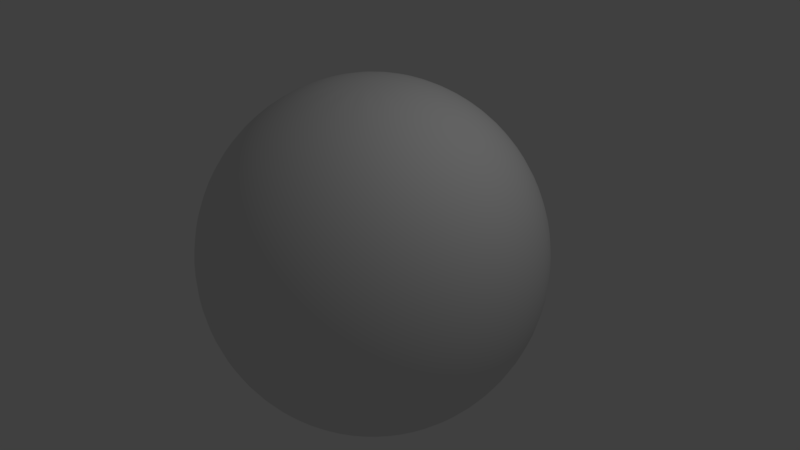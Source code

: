 # Source: pallo.blend  (saved by Blender 2.77.0; exported with 4.5.12 LTS)
import bpy
from mathutils import Matrix  # noqa: F401  (used for matrix-valued properties, if any)

bpy.ops.wm.read_factory_settings(use_empty=True)
scene = bpy.context.scene
scene.name = 'Scene'

# ---- collections
col_collection_1 = bpy.data.collections.new('Collection 1'); scene.collection.children.link(col_collection_1)

# ---- materials (node trees are filled in below, after node groups)
mat_material = bpy.data.materials.new('Material')
mat_material.alpha_threshold = 0.0
mat_material.use_transparent_shadow = False
mat_material.roughness = 0.5
mat_material.line_color = (0.0, 0.0, 0.0, 1.0)

# ---- material node trees

# ---- world
world_world = bpy.data.worlds.new('World'); scene.world = world_world
world_world.color = (0.05088, 0.05088, 0.05088)
world_world.use_sun_shadow = False
world_world.sun_shadow_jitter_overblur = 0.0
world_world.cycles.sampling_method = 'MANUAL'

# ---- cameras
cam_camera = bpy.data.cameras.new('Camera')
cam_camera.clip_end = 100.0
cam_camera.lens = 35.0
cam_camera.sensor_width = 32.0
cam_camera.sensor_height = 18.0
cam_camera.ortho_scale = 7.314
cam_camera.dof.focus_distance = 0.0
cam_camera.dof.aperture_fstop = 128.0

# ---- lights
light_lamp = bpy.data.lights.new('Lamp', 'POINT')
light_lamp.transmission_factor = 0.0
light_lamp.cutoff_distance = 30.0
light_lamp.energy = 100.0
light_lamp.shadow_buffer_clip_start = 1.001
light_lamp.shadow_soft_size = 0.1
light_lamp.shadow_maximum_resolution = 0.006
light_lamp.use_absolute_resolution = True

# ---- meshes
me_sphere = bpy.data.meshes.new('Sphere')
me_sphere.from_pydata([(-0.309, 0.0, 0.9511), (-0.5878, 0.0, 0.809), (-0.809, 0.0, 0.5878), (-0.9511, 0.0, 0.309), (-1.0, 0.0, -4.371e-08), (-0.9511, 0.0, -0.309), (-0.809, 0.0, -0.5878), (-0.5878, 0.0, -0.809), (-0.309, 0.0, -0.9511), (-0.2823, 0.1257, 0.9511), (-0.537, 0.2391, 0.809), (-0.7391, 0.3291, 0.5878), (-0.8688, 0.3868, 0.309), (-0.9135, 0.4067, -4.371e-08), (-0.8688, 0.3868, -0.309), (-0.7391, 0.3291, -0.5878), (-0.537, 0.2391, -0.809), (-0.2823, 0.1257, -0.9511), (-0.2068, 0.2296, 0.9511), (-0.3933, 0.4368, 0.809), (-0.5413, 0.6012, 0.5878), (-0.6364, 0.7068, 0.309), (-0.6691, 0.7431, -4.371e-08), (-0.6364, 0.7068, -0.309), (-0.5413, 0.6012, -0.5878), (-0.3933, 0.4368, -0.809), (-0.2068, 0.2296, -0.9511), (-0.09549, 0.2939, 0.9511), (-0.1816, 0.559, 0.809), (-0.25, 0.7694, 0.5878), (-0.2939, 0.9045, 0.309), (-0.309, 0.9511, -4.371e-08), (-0.2939, 0.9045, -0.309), (-0.25, 0.7694, -0.5878), (-0.1816, 0.559, -0.809), (-0.09549, 0.2939, -0.9511), (0.0323, 0.3073, 0.9511), (0.06144, 0.5846, 0.809), (0.08457, 0.8046, 0.5878), (0.09941, 0.9458, 0.309), (0.1045, 0.9945, -4.371e-08), (0.09941, 0.9458, -0.309), (0.08457, 0.8046, -0.5878), (0.06144, 0.5846, -0.809), (0.0323, 0.3073, -0.9511), (0.1545, 0.2676, 0.9511), (0.2939, 0.509, 0.809), (0.4045, 0.7006, 0.5878), (0.4755, 0.8236, 0.309), (0.5, 0.866, -4.371e-08), (0.4755, 0.8236, -0.309), (0.4045, 0.7006, -0.5878), (0.2939, 0.509, -0.809), (0.1545, 0.2676, -0.9511), (0.25, 0.1816, 0.9511), (0.4755, 0.3455, 0.809), (0.6545, 0.4755, 0.5878), (0.7694, 0.559, 0.309), (0.809, 0.5878, -4.371e-08), (0.7694, 0.559, -0.309), (0.6545, 0.4755, -0.5878), (0.4755, 0.3455, -0.809), (0.25, 0.1816, -0.9511), (0.3023, 0.06425, 0.9511), (0.5749, 0.1222, 0.809), (0.7913, 0.1682, 0.5878), (0.9303, 0.1977, 0.309), (0.9781, 0.2079, -4.371e-08), (0.9303, 0.1977, -0.309), (0.7913, 0.1682, -0.5878), (0.5749, 0.1222, -0.809), (0.3023, 0.06425, -0.9511), (0.3023, -0.06425, 0.9511), (0.5749, -0.1222, 0.809), (0.7913, -0.1682, 0.5878), (0.9303, -0.1977, 0.309), (0.9781, -0.2079, -4.371e-08), (0.9303, -0.1977, -0.309), (0.7913, -0.1682, -0.5878), (0.5749, -0.1222, -0.809), (0.3023, -0.06425, -0.9511), (0.25, -0.1816, 0.9511), (0.4755, -0.3455, 0.809), (0.6545, -0.4755, 0.5878), (0.7694, -0.559, 0.309), (0.809, -0.5878, -4.371e-08), (0.7694, -0.559, -0.309), (0.6545, -0.4755, -0.5878), (0.4755, -0.3455, -0.809), (0.25, -0.1816, -0.9511), (0.1545, -0.2676, 0.9511), (0.2939, -0.509, 0.809), (0.4045, -0.7006, 0.5878), (0.4755, -0.8236, 0.309), (0.5, -0.866, -4.371e-08), (0.4755, -0.8236, -0.309), (0.4045, -0.7006, -0.5878), (0.2939, -0.509, -0.809), (0.1545, -0.2676, -0.9511), (0.0323, -0.3073, 0.9511), (0.06144, -0.5846, 0.809), (0.08457, -0.8046, 0.5878), (0.09941, -0.9458, 0.309), (0.1045, -0.9945, -4.371e-08), (0.09941, -0.9458, -0.309), (0.08457, -0.8046, -0.5878), (0.06144, -0.5846, -0.809), (0.0323, -0.3073, -0.9511), (-0.09549, -0.2939, 0.9511), (-0.1816, -0.559, 0.809), (-0.25, -0.7694, 0.5878), (-0.2939, -0.9045, 0.309), (-0.309, -0.9511, -4.371e-08), (-0.2939, -0.9045, -0.309), (-0.25, -0.7694, -0.5878), (-0.1816, -0.559, -0.809), (-0.09549, -0.2939, -0.9511), (3.258e-07, 0.0, -1.0), (1.078e-07, -2.421e-07, 1.0), (-0.2068, -0.2296, 0.9511), (-0.3933, -0.4368, 0.809), (-0.5413, -0.6012, 0.5878), (-0.6364, -0.7068, 0.309), (-0.6691, -0.7431, -4.371e-08), (-0.6364, -0.7068, -0.309), (-0.5413, -0.6012, -0.5878), (-0.3933, -0.4368, -0.809), (-0.2068, -0.2296, -0.9511), (-0.2823, -0.1257, 0.9511), (-0.537, -0.2391, 0.809), (-0.7391, -0.3291, 0.5878), (-0.8688, -0.3868, 0.309), (-0.9135, -0.4067, -4.371e-08), (-0.8688, -0.3868, -0.309), (-0.7391, -0.3291, -0.5878), (-0.537, -0.2391, -0.809), (-0.2823, -0.1257, -0.9511)], [], [(6, 5, 14, 15), (3, 2, 11, 12), (0, 118, 9), (7, 6, 15, 16), (4, 3, 12, 13), (1, 0, 9, 10), (8, 7, 16, 17), (5, 4, 13, 14), (2, 1, 10, 11), (117, 8, 17), (15, 14, 23, 24), (12, 11, 20, 21), (9, 118, 18), (16, 15, 24, 25), (13, 12, 21, 22), (10, 9, 18, 19), (17, 16, 25, 26), (14, 13, 22, 23), (11, 10, 19, 20), (117, 17, 26), (20, 19, 28, 29), (117, 26, 35), (24, 23, 32, 33), (21, 20, 29, 30), (18, 118, 27), (25, 24, 33, 34), (22, 21, 30, 31), (19, 18, 27, 28), (26, 25, 34, 35), (23, 22, 31, 32), (32, 31, 40, 41), (29, 28, 37, 38), (117, 35, 44), (33, 32, 41, 42), (30, 29, 38, 39), (27, 118, 36), (34, 33, 42, 43), (31, 30, 39, 40), (28, 27, 36, 37), (35, 34, 43, 44), (37, 36, 45, 46), (44, 43, 52, 53), (41, 40, 49, 50), (38, 37, 46, 47), (117, 44, 53), (42, 41, 50, 51), (39, 38, 47, 48), (36, 118, 45), (43, 42, 51, 52), (40, 39, 48, 49), (52, 51, 60, 61), (49, 48, 57, 58), (46, 45, 54, 55), (53, 52, 61, 62), (50, 49, 58, 59), (47, 46, 55, 56), (117, 53, 62), (51, 50, 59, 60), (48, 47, 56, 57), (45, 118, 54), (57, 56, 65, 66), (54, 118, 63), (61, 60, 69, 70), (58, 57, 66, 67), (55, 54, 63, 64), (62, 61, 70, 71), (59, 58, 67, 68), (56, 55, 64, 65), (117, 62, 71), (60, 59, 68, 69), (69, 68, 77, 78), (66, 65, 74, 75), (63, 118, 72), (70, 69, 78, 79), (67, 66, 75, 76), (64, 63, 72, 73), (71, 70, 79, 80), (68, 67, 76, 77), (65, 64, 73, 74), (117, 71, 80), (74, 73, 82, 83), (117, 80, 89), (78, 77, 86, 87), (75, 74, 83, 84), (72, 118, 81), (79, 78, 87, 88), (76, 75, 84, 85), (73, 72, 81, 82), (80, 79, 88, 89), (77, 76, 85, 86), (89, 88, 97, 98), (86, 85, 94, 95), (83, 82, 91, 92), (117, 89, 98), (87, 86, 95, 96), (84, 83, 92, 93), (81, 118, 90), (88, 87, 96, 97), (85, 84, 93, 94), (82, 81, 90, 91), (94, 93, 102, 103), (91, 90, 99, 100), (98, 97, 106, 107), (95, 94, 103, 104), (92, 91, 100, 101), (117, 98, 107), (96, 95, 104, 105), (93, 92, 101, 102), (90, 118, 99), (97, 96, 105, 106), (99, 118, 108), (106, 105, 114, 115), (103, 102, 111, 112), (100, 99, 108, 109), (107, 106, 115, 116), (104, 103, 112, 113), (101, 100, 109, 110), (117, 107, 116), (105, 104, 113, 114), (102, 101, 110, 111), (111, 110, 121, 122), (108, 118, 119), (115, 114, 125, 126), (112, 111, 122, 123), (109, 108, 119, 120), (116, 115, 126, 127), (113, 112, 123, 124), (110, 109, 120, 121), (117, 116, 127), (114, 113, 124, 125), (117, 127, 136), (125, 124, 133, 134), (122, 121, 130, 131), (119, 118, 128), (126, 125, 134, 135), (123, 122, 131, 132), (120, 119, 128, 129), (127, 126, 135, 136), (124, 123, 132, 133), (121, 120, 129, 130), (133, 132, 4, 5), (130, 129, 1, 2), (117, 136, 8), (134, 133, 5, 6), (131, 130, 2, 3), (128, 118, 0), (135, 134, 6, 7), (132, 131, 3, 4), (129, 128, 0, 1), (136, 135, 7, 8)])
me_sphere.polygons.foreach_set('use_smooth', [True] * 150)
_uv = me_sphere.uv_layers.new(name='UVMap')
_uv.uv.foreach_set('vector', [0.5794, 0.1607, 0.5794, 0.2395, 0.5263, 0.2395, 0.5263, 0.1607, 0.5794, 0.4185, 0.5794, 0.4972, 0.5263, 0.4972, 0.5263, 0.4185, 0.2598, 0.9553, 0.334, 0.8269, 0.3185, 0.9744, 0.5794, 0.08481, 0.5794, 0.1607, 0.5263, 0.1607, 0.5263, 0.08481, 0.5794, 0.329, 0.5794, 0.4185, 0.5263, 0.4185, 0.5263, 0.329, 0.5794, 0.5731, 0.5794, 0.648, 0.5263, 0.648, 0.5263, 0.5731, 0.5794, 0.01005, 0.5794, 0.08481, 0.5263, 0.08481, 0.5263, 0.01005, 0.5794, 0.2395, 0.5794, 0.329, 0.5263, 0.329, 0.5263, 0.2395, 0.5794, 0.4972, 0.5794, 0.5731, 0.5263, 0.5731, 0.5263, 0.4972, 0.631, 0.8269, 0.5318, 0.7167, 0.5852, 0.6859, 0.5263, 0.1607, 0.5263, 0.2395, 0.4736, 0.2395, 0.4736, 0.1607, 0.5263, 0.4185, 0.5263, 0.4972, 0.4736, 0.4972, 0.4736, 0.4185, 0.3185, 0.9744, 0.334, 0.8269, 0.3798, 0.9679, 0.5263, 0.08481, 0.5263, 0.1607, 0.4736, 0.1607, 0.4736, 0.08481, 0.5263, 0.329, 0.5263, 0.4185, 0.4736, 0.4185, 0.4736, 0.329, 0.5263, 0.5731, 0.5263, 0.648, 0.4736, 0.648, 0.4736, 0.5731, 0.5263, 0.01005, 0.5263, 0.08481, 0.4736, 0.08481, 0.4736, 0.01005, 0.5263, 0.2395, 0.5263, 0.329, 0.4736, 0.329, 0.4736, 0.2395, 0.5263, 0.4972, 0.5263, 0.5731, 0.4736, 0.5731, 0.4736, 0.4972, 0.631, 0.8269, 0.5852, 0.6859, 0.6465, 0.6794, 0.4736, 0.4972, 0.4736, 0.5731, 0.4205, 0.5731, 0.4205, 0.4972, 0.631, 0.8269, 0.6465, 0.6794, 0.7052, 0.6985, 0.4736, 0.1607, 0.4736, 0.2395, 0.4205, 0.2395, 0.4205, 0.1607, 0.4736, 0.4185, 0.4736, 0.4972, 0.4205, 0.4972, 0.4205, 0.4185, 0.3798, 0.9679, 0.334, 0.8269, 0.4332, 0.9371, 0.4736, 0.08481, 0.4736, 0.1607, 0.4205, 0.1607, 0.4205, 0.08481, 0.4736, 0.329, 0.4736, 0.4185, 0.4205, 0.4185, 0.4205, 0.329, 0.4736, 0.5731, 0.4736, 0.648, 0.4205, 0.648, 0.4205, 0.5731, 0.4736, 0.01005, 0.4736, 0.08481, 0.4205, 0.08481, 0.4205, 0.01005, 0.4736, 0.2395, 0.4736, 0.329, 0.4205, 0.329, 0.4205, 0.2395, 0.4205, 0.2395, 0.4205, 0.329, 0.3634, 0.329, 0.3634, 0.2395, 0.4205, 0.4972, 0.4205, 0.5731, 0.3634, 0.5731, 0.3634, 0.4972, 0.631, 0.8269, 0.7052, 0.6985, 0.751, 0.7397, 0.4205, 0.1607, 0.4205, 0.2395, 0.3634, 0.2395, 0.3634, 0.1607, 0.4205, 0.4185, 0.4205, 0.4972, 0.3634, 0.4972, 0.3634, 0.4185, 0.4332, 0.9371, 0.334, 0.8269, 0.4694, 0.8872, 0.4205, 0.08481, 0.4205, 0.1607, 0.3634, 0.1607, 0.3634, 0.08481, 0.4205, 0.329, 0.4205, 0.4185, 0.3634, 0.4185, 0.3634, 0.329, 0.4205, 0.5731, 0.4205, 0.648, 0.3634, 0.648, 0.3634, 0.5731, 0.4205, 0.01005, 0.4205, 0.08481, 0.3634, 0.08481, 0.3634, 0.01005, 0.3634, 0.5731, 0.3634, 0.648, 0.3044, 0.648, 0.3044, 0.5731, 0.3634, 0.01005, 0.3634, 0.08481, 0.3044, 0.08481, 0.3044, 0.01005, 0.3634, 0.2395, 0.3634, 0.329, 0.3044, 0.329, 0.3044, 0.2395, 0.3634, 0.4972, 0.3634, 0.5731, 0.3044, 0.5731, 0.3044, 0.4972, 0.631, 0.8269, 0.751, 0.7397, 0.7761, 0.7961, 0.3634, 0.1607, 0.3634, 0.2395, 0.3044, 0.2395, 0.3044, 0.1607, 0.3634, 0.4185, 0.3634, 0.4972, 0.3044, 0.4972, 0.3044, 0.4185, 0.4694, 0.8872, 0.334, 0.8269, 0.4822, 0.8269, 0.3634, 0.08481, 0.3634, 0.1607, 0.3044, 0.1607, 0.3044, 0.08481, 0.3634, 0.329, 0.3634, 0.4185, 0.3044, 0.4185, 0.3044, 0.329, 0.3044, 0.08481, 0.3044, 0.1607, 0.2422, 0.1607, 0.2422, 0.08481, 0.3044, 0.329, 0.3044, 0.4185, 0.2422, 0.4185, 0.2422, 0.329, 0.3044, 0.5731, 0.3044, 0.648, 0.2422, 0.648, 0.2422, 0.5731, 0.3044, 0.01005, 0.3044, 0.08481, 0.2422, 0.08481, 0.2422, 0.01005, 0.3044, 0.2395, 0.3044, 0.329, 0.2422, 0.329, 0.2422, 0.2395, 0.3044, 0.4972, 0.3044, 0.5731, 0.2422, 0.5731, 0.2422, 0.4972, 0.631, 0.8269, 0.7761, 0.7961, 0.7761, 0.8577, 0.3044, 0.1607, 0.3044, 0.2395, 0.2422, 0.2395, 0.2422, 0.1607, 0.3044, 0.4185, 0.3044, 0.4972, 0.2422, 0.4972, 0.2422, 0.4185, 0.4822, 0.8269, 0.334, 0.8269, 0.4694, 0.7666, 0.2422, 0.4185, 0.2422, 0.4972, 0.1757, 0.4972, 0.1757, 0.4185, 0.4694, 0.7666, 0.334, 0.8269, 0.4332, 0.7167, 0.2422, 0.08481, 0.2422, 0.1607, 0.1757, 0.1607, 0.1757, 0.08481, 0.2422, 0.329, 0.2422, 0.4185, 0.1757, 0.4185, 0.1757, 0.329, 0.2422, 0.5731, 0.2422, 0.648, 0.1757, 0.648, 0.1757, 0.5731, 0.2422, 0.01005, 0.2422, 0.08481, 0.1757, 0.08481, 0.1757, 0.01005, 0.2422, 0.2395, 0.2422, 0.329, 0.1757, 0.329, 0.1757, 0.2395, 0.2422, 0.4972, 0.2422, 0.5731, 0.1757, 0.5731, 0.1757, 0.4972, 0.631, 0.8269, 0.7761, 0.8577, 0.751, 0.914, 0.2422, 0.1607, 0.2422, 0.2395, 0.1757, 0.2395, 0.1757, 0.1607, 0.1757, 0.1607, 0.1757, 0.2395, 0.1014, 0.2395, 0.1014, 0.1607, 0.1757, 0.4185, 0.1757, 0.4972, 0.1014, 0.4972, 0.1014, 0.4185, 0.4332, 0.7167, 0.334, 0.8269, 0.3798, 0.6859, 0.1757, 0.08481, 0.1757, 0.1607, 0.1014, 0.1607, 0.1014, 0.08481, 0.1757, 0.329, 0.1757, 0.4185, 0.1014, 0.4185, 0.1014, 0.329, 0.1757, 0.5731, 0.1757, 0.648, 0.1014, 0.648, 0.1014, 0.5731, 0.1757, 0.01005, 0.1757, 0.08481, 0.1014, 0.08481, 0.1014, 0.01005, 0.1757, 0.2395, 0.1757, 0.329, 0.1014, 0.329, 0.1014, 0.2395, 0.1757, 0.4972, 0.1757, 0.5731, 0.1014, 0.5731, 0.1014, 0.4972, 0.631, 0.8269, 0.751, 0.914, 0.7052, 0.9553, 0.1014, 0.4972, 0.1014, 0.5731, 0.01148, 0.5731, 0.01148, 0.4972, 0.631, 0.8269, 0.7052, 0.9553, 0.6465, 0.9744, 0.1014, 0.1607, 0.1014, 0.2395, 0.01148, 0.2395, 0.01148, 0.1607, 0.1014, 0.4185, 0.1014, 0.4972, 0.01148, 0.4972, 0.01148, 0.4185, 0.3798, 0.6859, 0.334, 0.8269, 0.3185, 0.6794, 0.1014, 0.08481, 0.1014, 0.1607, 0.01148, 0.1607, 0.01148, 0.08481, 0.1014, 0.329, 0.1014, 0.4185, 0.01148, 0.4185, 0.01148, 0.329, 0.1014, 0.5731, 0.1014, 0.648, 0.01148, 0.648, 0.01148, 0.5731, 0.1014, 0.01005, 0.1014, 0.08481, 0.01148, 0.08481, 0.01148, 0.01005, 0.1014, 0.2395, 0.1014, 0.329, 0.01148, 0.329, 0.01148, 0.2395, 0.9886, 0.01005, 0.9886, 0.08481, 0.8986, 0.08481, 0.8986, 0.01005, 0.9886, 0.2395, 0.9886, 0.329, 0.8986, 0.329, 0.8986, 0.2395, 0.9886, 0.4972, 0.9886, 0.5731, 0.8986, 0.5731, 0.8986, 0.4972, 0.631, 0.8269, 0.6465, 0.9744, 0.5852, 0.9679, 0.9886, 0.1607, 0.9886, 0.2395, 0.8986, 0.2395, 0.8986, 0.1607, 0.9886, 0.4185, 0.9886, 0.4972, 0.8986, 0.4972, 0.8986, 0.4185, 0.3185, 0.6794, 0.334, 0.8269, 0.2598, 0.6985, 0.9886, 0.08481, 0.9886, 0.1607, 0.8986, 0.1607, 0.8986, 0.08481, 0.9886, 0.329, 0.9886, 0.4185, 0.8986, 0.4185, 0.8986, 0.329, 0.9886, 0.5731, 0.9886, 0.648, 0.8986, 0.648, 0.8986, 0.5731, 0.8986, 0.329, 0.8986, 0.4185, 0.8243, 0.4185, 0.8243, 0.329, 0.8986, 0.5731, 0.8986, 0.648, 0.8243, 0.648, 0.8243, 0.5731, 0.8986, 0.01005, 0.8986, 0.08481, 0.8243, 0.08481, 0.8243, 0.01005, 0.8986, 0.2395, 0.8986, 0.329, 0.8243, 0.329, 0.8243, 0.2395, 0.8986, 0.4972, 0.8986, 0.5731, 0.8243, 0.5731, 0.8243, 0.4972, 0.631, 0.8269, 0.5852, 0.9679, 0.5318, 0.9371, 0.8986, 0.1607, 0.8986, 0.2395, 0.8243, 0.2395, 0.8243, 0.1607, 0.8986, 0.4185, 0.8986, 0.4972, 0.8243, 0.4972, 0.8243, 0.4185, 0.2598, 0.6985, 0.334, 0.8269, 0.214, 0.7397, 0.8986, 0.08481, 0.8986, 0.1607, 0.8243, 0.1607, 0.8243, 0.08481, 0.214, 0.7397, 0.334, 0.8269, 0.1889, 0.7961, 0.8243, 0.08481, 0.8243, 0.1607, 0.7577, 0.1607, 0.7577, 0.08481, 0.8243, 0.329, 0.8243, 0.4185, 0.7577, 0.4185, 0.7577, 0.329, 0.8243, 0.5731, 0.8243, 0.648, 0.7577, 0.648, 0.7577, 0.5731, 0.8243, 0.01005, 0.8243, 0.08481, 0.7577, 0.08481, 0.7577, 0.01005, 0.8243, 0.2395, 0.8243, 0.329, 0.7577, 0.329, 0.7577, 0.2395, 0.8243, 0.4972, 0.8243, 0.5731, 0.7577, 0.5731, 0.7577, 0.4972, 0.631, 0.8269, 0.5318, 0.9371, 0.4956, 0.8872, 0.8243, 0.1607, 0.8243, 0.2395, 0.7577, 0.2395, 0.7577, 0.1607, 0.8243, 0.4185, 0.8243, 0.4972, 0.7577, 0.4972, 0.7577, 0.4185, 0.7577, 0.4185, 0.7577, 0.4972, 0.6956, 0.4972, 0.6956, 0.4185, 0.1889, 0.7961, 0.334, 0.8269, 0.1889, 0.8577, 0.7577, 0.08481, 0.7577, 0.1607, 0.6956, 0.1607, 0.6956, 0.08481, 0.7577, 0.329, 0.7577, 0.4185, 0.6956, 0.4185, 0.6956, 0.329, 0.7577, 0.5731, 0.7577, 0.648, 0.6956, 0.648, 0.6956, 0.5731, 0.7577, 0.01005, 0.7577, 0.08481, 0.6956, 0.08481, 0.6956, 0.01005, 0.7577, 0.2395, 0.7577, 0.329, 0.6956, 0.329, 0.6956, 0.2395, 0.7577, 0.4972, 0.7577, 0.5731, 0.6956, 0.5731, 0.6956, 0.4972, 0.631, 0.8269, 0.4956, 0.8872, 0.4827, 0.8269, 0.7577, 0.1607, 0.7577, 0.2395, 0.6956, 0.2395, 0.6956, 0.1607, 0.631, 0.8269, 0.4827, 0.8269, 0.4956, 0.7666, 0.6956, 0.1607, 0.6956, 0.2395, 0.6365, 0.2395, 0.6365, 0.1607, 0.6956, 0.4185, 0.6956, 0.4972, 0.6365, 0.4972, 0.6365, 0.4185, 0.1889, 0.8577, 0.334, 0.8269, 0.214, 0.914, 0.6956, 0.08481, 0.6956, 0.1607, 0.6365, 0.1607, 0.6365, 0.08481, 0.6956, 0.329, 0.6956, 0.4185, 0.6365, 0.4185, 0.6365, 0.329, 0.6956, 0.5731, 0.6956, 0.648, 0.6365, 0.648, 0.6365, 0.5731, 0.6956, 0.01005, 0.6956, 0.08481, 0.6365, 0.08481, 0.6365, 0.01005, 0.6956, 0.2395, 0.6956, 0.329, 0.6365, 0.329, 0.6365, 0.2395, 0.6956, 0.4972, 0.6956, 0.5731, 0.6365, 0.5731, 0.6365, 0.4972, 0.6365, 0.2395, 0.6365, 0.329, 0.5794, 0.329, 0.5794, 0.2395, 0.6365, 0.4972, 0.6365, 0.5731, 0.5794, 0.5731, 0.5794, 0.4972, 0.631, 0.8269, 0.4956, 0.7666, 0.5318, 0.7167, 0.6365, 0.1607, 0.6365, 0.2395, 0.5794, 0.2395, 0.5794, 0.1607, 0.6365, 0.4185, 0.6365, 0.4972, 0.5794, 0.4972, 0.5794, 0.4185, 0.214, 0.914, 0.334, 0.8269, 0.2598, 0.9553, 0.6365, 0.08481, 0.6365, 0.1607, 0.5794, 0.1607, 0.5794, 0.08481, 0.6365, 0.329, 0.6365, 0.4185, 0.5794, 0.4185, 0.5794, 0.329, 0.6365, 0.5731, 0.6365, 0.648, 0.5794, 0.648, 0.5794, 0.5731, 0.6365, 0.01005, 0.6365, 0.08481, 0.5794, 0.08481, 0.5794, 0.01005])
me_sphere.materials.append(mat_material)
me_sphere.use_remesh_preserve_volume = False
me_sphere.use_remesh_preserve_attributes = False
me_sphere.use_mirror_vertex_groups = False
me_sphere.update()

# ---- objects
ob_sphere = bpy.data.objects.new('Sphere', me_sphere)
ob_lamp = bpy.data.objects.new('Lamp', light_lamp)
ob_camera = bpy.data.objects.new('Camera', cam_camera)

# ---- transforms, parenting, visibility, modifiers, constraints
ob_sphere.location = (0.0, 0.0, 0.0)
ob_sphere.scale = (2.351, 2.351, 2.351)
ob_sphere.lineart.crease_threshold = 0.0
_m = ob_sphere.modifiers.new('Subsurf', 'SUBSURF')
_m.uv_smooth = 'PRESERVE_CORNERS'
_m.quality = 2
_m.levels = 2
_m.show_only_control_edges = False
ob_lamp.location = (4.076, 1.005, 5.904)
ob_lamp.rotation_euler = (0.6503, 0.05522, 1.866)
ob_lamp.lock_rotations_4d = False
ob_lamp.empty_display_type = 'ARROWS'
ob_lamp.color = (0.0, 0.0, 0.0, 0.0)
ob_lamp.lineart.crease_threshold = 0.0
ob_camera.location = (7.481, -6.508, 5.344)
ob_camera.rotation_euler = (1.109, 0.01082, 0.8149)
ob_camera.lock_rotations_4d = False
ob_camera.empty_display_type = 'ARROWS'
ob_camera.color = (0.0, 0.0, 0.0, 0.0)
ob_camera.display_type = 'WIRE'
ob_camera.lineart.crease_threshold = 0.0

# ---- collection membership
col_collection_1.objects.link(ob_sphere)
col_collection_1.objects.link(ob_lamp)
col_collection_1.objects.link(ob_camera)

# ---- scene / render settings (as saved in the file)
scene.camera = ob_camera
scene.frame_start = 1; scene.frame_end = 250; scene.frame_set(1)
scene.render.engine = 'BLENDER_EEVEE_NEXT'
scene.render.resolution_percentage = 50
scene.render.dither_intensity = 0.0
scene.cycles.use_denoising = False
scene.cycles.samples = 128
scene.cycles.sampling_pattern = 'TABULATED_SOBOL'
scene.cycles.light_sampling_threshold = 0.0
scene.cycles.use_adaptive_sampling = False
scene.cycles.use_light_tree = False
scene.cycles.blur_glossy = 0.0
scene.cycles.sample_clamp_indirect = 0.0
scene.view_settings.view_transform = 'Standard'
bpy.context.view_layer.update()
